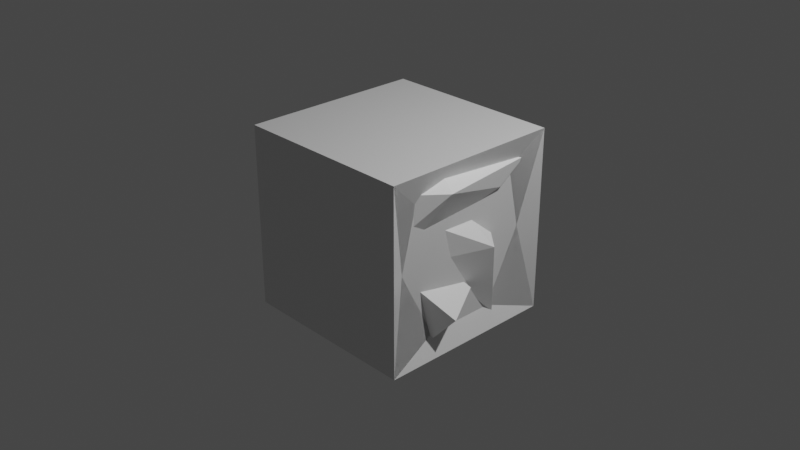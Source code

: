 # Source: CrystalRoot.blend  (saved by Blender 2.93.21; exported with 4.5.12 LTS)
import bpy
from mathutils import Matrix  # noqa: F401  (used for matrix-valued properties, if any)

bpy.ops.wm.read_factory_settings(use_empty=True)
scene = bpy.context.scene
scene.name = 'Scene'

# ---- collections
col_collection = bpy.data.collections.new('Collection'); scene.collection.children.link(col_collection)

# ---- materials (node trees are filled in below, after node groups)
mat_rock = bpy.data.materials.new('Rock')
mat_rock.alpha_threshold = 0.0
mat_rock.use_transparent_shadow = False
mat_rock.line_color = (0.0, 0.0, 0.0, 1.0)
mat_crystalore = bpy.data.materials.new('CrystalOre')
mat_crystalore.use_transparent_shadow = False

# ---- material node trees
mat_rock.use_nodes = True; mat_rock.node_tree.nodes.clear()
_N = mat_rock.node_tree.nodes; _L = mat_rock.node_tree.links
n0 = _N.new('ShaderNodeOutputMaterial'); n0.name = 'Material Output'; n0.location = (300, 300)
n1 = _N.new('ShaderNodeBsdfPrincipled'); n1.name = 'Principled BSDF'; n1.location = (10, 300)
n1.distribution = 'GGX'
n1.subsurface_method = 'BURLEY'
n1.inputs[2].default_value = 0.4
n1.inputs[3].default_value = 1.45
n1.inputs[27].default_value = (0.0, 0.0, 0.0, 1.0)
n1.inputs[28].default_value = 1.0
_L.new(n1.outputs[0], n0.inputs[0])
n0.is_active_output = True
mat_crystalore.use_nodes = True; mat_crystalore.node_tree.nodes.clear()
_N = mat_crystalore.node_tree.nodes; _L = mat_crystalore.node_tree.links
n0 = _N.new('ShaderNodeBsdfPrincipled'); n0.name = 'Principled BSDF'; n0.location = (10, 300)
n0.distribution = 'GGX'
n0.subsurface_method = 'BURLEY'
n0.inputs[0].default_value = (1.0, 1.0, 1.0, 1.0)
n0.inputs[3].default_value = 1.45
n0.inputs[27].default_value = (0.0, 0.0, 0.0, 1.0)
n0.inputs[28].default_value = 1.0
n1 = _N.new('ShaderNodeOutputMaterial'); n1.name = 'Material Output'; n1.location = (300, 300)
_L.new(n0.outputs[0], n1.inputs[0])
n1.is_active_output = True

# ---- world
world_world = bpy.data.worlds.new('World'); scene.world = world_world
world_world.use_nodes = True; world_world.node_tree.nodes.clear()
_N = world_world.node_tree.nodes; _L = world_world.node_tree.links
n0 = _N.new('ShaderNodeOutputWorld'); n0.name = 'World Output'; n0.location = (300, 300)
n1 = _N.new('ShaderNodeBackground'); n1.name = 'Background'; n1.location = (10, 300)
n1.inputs[0].default_value = (0.05088, 0.05088, 0.05088, 1.0)
_L.new(n1.outputs[0], n0.inputs[0])
n0.is_active_output = True
world_world.color = (0.05088, 0.05088, 0.05088)
world_world.use_sun_shadow = False
world_world.sun_shadow_jitter_overblur = 0.0

# ---- cameras
cam_camera = bpy.data.cameras.new('Camera')
cam_camera.clip_end = 100.0
cam_camera.ortho_scale = 7.314

# ---- lights
light_light = bpy.data.lights.new('Light', 'POINT')
light_light.transmission_factor = 0.0
light_light.energy = 1000.0
light_light.shadow_soft_size = 0.1
light_light.shadow_maximum_resolution = 0.006
light_light.use_absolute_resolution = True

# ---- meshes
me_cube = bpy.data.meshes.new('Cube')
me_cube.from_pydata([(0.4448, -0.08494, -0.3448), (0.7391, 0.4351, -0.8629), (0.6096, -0.3576, -0.06222), (0.9039, 0.2505, -0.006169), (0.6439, 0.08494, 0.3448), (0.6267, -0.4364, 0.3848), (0.6915, 0.4245, 0.02802), (0.3521, -0.652, -0.606), (0.6562, -0.4197, -0.9215), (0.4368, 0.01217, -0.815), (0.6768, -0.5778, -0.2385), (0.4574, -0.146, -0.1319), (0.9808, -0.3455, -0.554), (0.7615, 0.08637, -0.4474), (0.7391, 0.4873, 0.5032), (0.6096, -0.5935, 0.1848), (0.3496, -0.8867, 0.3138), (0.9039, -0.3545, 0.7468), (0.6439, -0.742, 0.7674), (0.6267, -0.7697, 0.3273), (0.6915, -0.3022, 0.9162), (0.7413, 0.8109, 0.7314)], [], [(6, 4, 3), (1, 3, 2, 0), (4, 5, 3), (15, 17, 19), (3, 1, 6), (8, 9, 13, 12), (12, 13, 11, 10), (8, 12, 10, 7), (14, 21, 17), (17, 18, 16, 19), (18, 19, 17), (20, 18, 17), (3, 5, 2), (17, 21, 20), (17, 15, 14)])
me_cube.polygons.foreach_set('material_index', [1, 1, 1, 1, 1, 1, 1, 1, 1, 0, 1, 1, 1, 1, 1])
_uv = me_cube.uv_layers.new(name='UVMap')
_uv.uv.foreach_set('vector', [0.0, 0.0, 0.0, 0.0, 0.0, 0.0, 0.125, 0.5, 0.375, 0.5, 0.375, 0.75, 0.125, 0.75, 0.0, 0.0, 0.0, 0.0, 0.0, 0.0, 0.375, 0.75, 0.375, 0.5, 0.5, 0.625, 0.0, 0.0, 0.125, 0.5, 0.0, 0.0, 0.375, 0.25, 0.625, 0.25, 0.625, 0.5, 0.375, 0.5, 0.375, 0.5, 0.625, 0.5, 0.625, 0.75, 0.375, 0.75, 0.125, 0.5, 0.375, 0.5, 0.375, 0.75, 0.125, 0.75, 0.125, 0.5, 0.0, 0.0, 0.0, 0.0, 0.375, 0.5, 0.625, 0.5, 0.625, 0.75, 0.5, 0.625, 0.0, 0.0, 0.0, 0.0, 0.0, 0.0, 0.0, 0.0, 0.0, 0.0, 0.0, 0.0, 0.0, 0.0, 0.0, 0.0, 0.0, 0.0, 0.0, 0.0, 0.0, 0.0, 0.0, 0.0, 0.375, 0.5, 0.375, 0.75, 0.125, 0.5])
me_cube.materials.append(mat_rock)
me_cube.materials.append(mat_crystalore)
me_cube.use_remesh_preserve_volume = False
me_cube.use_remesh_preserve_attributes = False
me_cube.use_mirror_vertex_groups = False
me_cube.update()
me_cube_001 = bpy.data.meshes.new('Cube.001')
me_cube_001.from_pydata([(-1.0, 1.0, 1.0), (-1.0, 1.0, -1.0), (-1.0, -1.0, 1.0), (-1.0, -1.0, -1.0), (0.9939, 1.0, 1.0), (0.8784, 0.7937, -0.02274), (0.8784, 0.3937, -0.7937), (0.9939, 1.0, -1.0), (0.8784, -0.7937, -0.01444), (0.9939, -1.0, 1.0), (0.8784, -0.3937, -0.7937), (0.9939, -1.0, -1.0), (0.8784, -0.6235, 0.6559), (0.8784, 0.6413, 0.6559)], [], [(1, 7, 11, 3), (3, 2, 0, 1), (11, 9, 2, 3), (4, 0, 2, 9), (6, 5, 13, 12, 8, 10), (5, 6, 7, 4), (9, 11, 10, 8), (4, 9, 8, 12, 13, 5), (11, 7, 6, 10), (1, 0, 4, 7), (10, 8, 11), (6, 5, 7), (8, 9, 12), (4, 5, 13)])
_uv = me_cube_001.uv_layers.new(name='UVMap')
_uv.uv.foreach_set('vector', [0.125, 0.5, 0.3492, 0.5, 0.3492, 0.75, 0.125, 0.75, 0.375, 0.0, 0.625, 0.0, 0.625, 0.25, 0.375, 0.25, 0.375, 0.7758, 0.625, 0.7758, 0.625, 1.0, 0.375, 1.0, 0.6508, 0.5, 0.875, 0.5, 0.875, 0.75, 0.6508, 0.75, 0.4008, 0.5258, 0.5992, 0.5258, 0.5992, 0.5754, 0.5992, 0.625, 0.5992, 0.7242, 0.4008, 0.7242, 0.5992, 0.5258, 0.4008, 0.5258, 0.375, 0.4742, 0.625, 0.4742, 0.625, 0.7758, 0.375, 0.7758, 0.4008, 0.7242, 0.5992, 0.7242, 0.6508, 0.5, 0.6508, 0.75, 0.5992, 0.7242, 0.5992, 0.625, 0.5992, 0.5754, 0.5992, 0.5258, 0.3492, 0.75, 0.3492, 0.5, 0.4008, 0.5258, 0.4008, 0.7242, 0.375, 0.25, 0.625, 0.25, 0.625, 0.4742, 0.375, 0.4742, 0.4008, 0.7242, 0.5992, 0.7242, 0.375, 0.7758, 0.4008, 0.5258, 0.5992, 0.5258, 0.375, 0.4742, 0.5992, 0.7242, 0.625, 0.7758, 0.5992, 0.625, 0.625, 0.4742, 0.5992, 0.5258, 0.5992, 0.5754])
me_cube_001.materials.append(mat_rock)
me_cube_001.materials.append(mat_crystalore)
me_cube_001.use_remesh_preserve_volume = False
me_cube_001.use_remesh_preserve_attributes = False
me_cube_001.use_mirror_vertex_groups = False
me_cube_001.update()

# ---- objects
ob_crystalrootore = bpy.data.objects.new('CrystalRootOre', me_cube)
ob_light = bpy.data.objects.new('Light', light_light)
ob_camera = bpy.data.objects.new('Camera', cam_camera)
ob_crystalrootrock = bpy.data.objects.new('CrystalRootRock', me_cube_001)

# ---- transforms, parenting, visibility, modifiers, constraints
ob_crystalrootore.location = (0.1702, 0.0, 0.0)
ob_crystalrootore.lock_rotations_4d = False
ob_crystalrootore.empty_display_type = 'ARROWS'
ob_crystalrootore.lineart.crease_threshold = 0.0
ob_light.location = (4.076, 1.005, 5.904)
ob_light.rotation_euler = (0.6503, 0.05522, 1.866)
ob_light.lock_rotations_4d = False
ob_light.empty_display_type = 'ARROWS'
ob_light.color = (0.0, 0.0, 0.0, 0.0)
ob_light.lineart.crease_threshold = 0.0
ob_camera.location = (7.359, -6.926, 4.958)
ob_camera.rotation_euler = (1.109, 0.0, 0.8149)
ob_camera.lock_rotations_4d = False
ob_camera.empty_display_type = 'ARROWS'
ob_camera.color = (0.0, 0.0, 0.0, 0.0)
ob_camera.display_type = 'WIRE'
ob_camera.lineart.crease_threshold = 0.0
ob_crystalrootrock.location = (0.0, 0.0, 0.0)
ob_crystalrootrock.lock_rotations_4d = False
ob_crystalrootrock.empty_display_type = 'ARROWS'
ob_crystalrootrock.lineart.crease_threshold = 0.0

# ---- collection membership
col_collection.objects.link(ob_crystalrootore)
col_collection.objects.link(ob_light)
col_collection.objects.link(ob_camera)
col_collection.objects.link(ob_crystalrootrock)

# ---- scene / render settings (as saved in the file)
scene.camera = ob_camera
scene.frame_start = 1; scene.frame_end = 250; scene.frame_set(4)
scene.render.engine = 'BLENDER_EEVEE_NEXT'
scene.cycles.use_denoising = False
scene.cycles.samples = 128
scene.cycles.sampling_pattern = 'TABULATED_SOBOL'
scene.cycles.use_adaptive_sampling = False
scene.cycles.use_light_tree = False
scene.view_settings.view_transform = 'Filmic'
bpy.context.view_layer.update()
